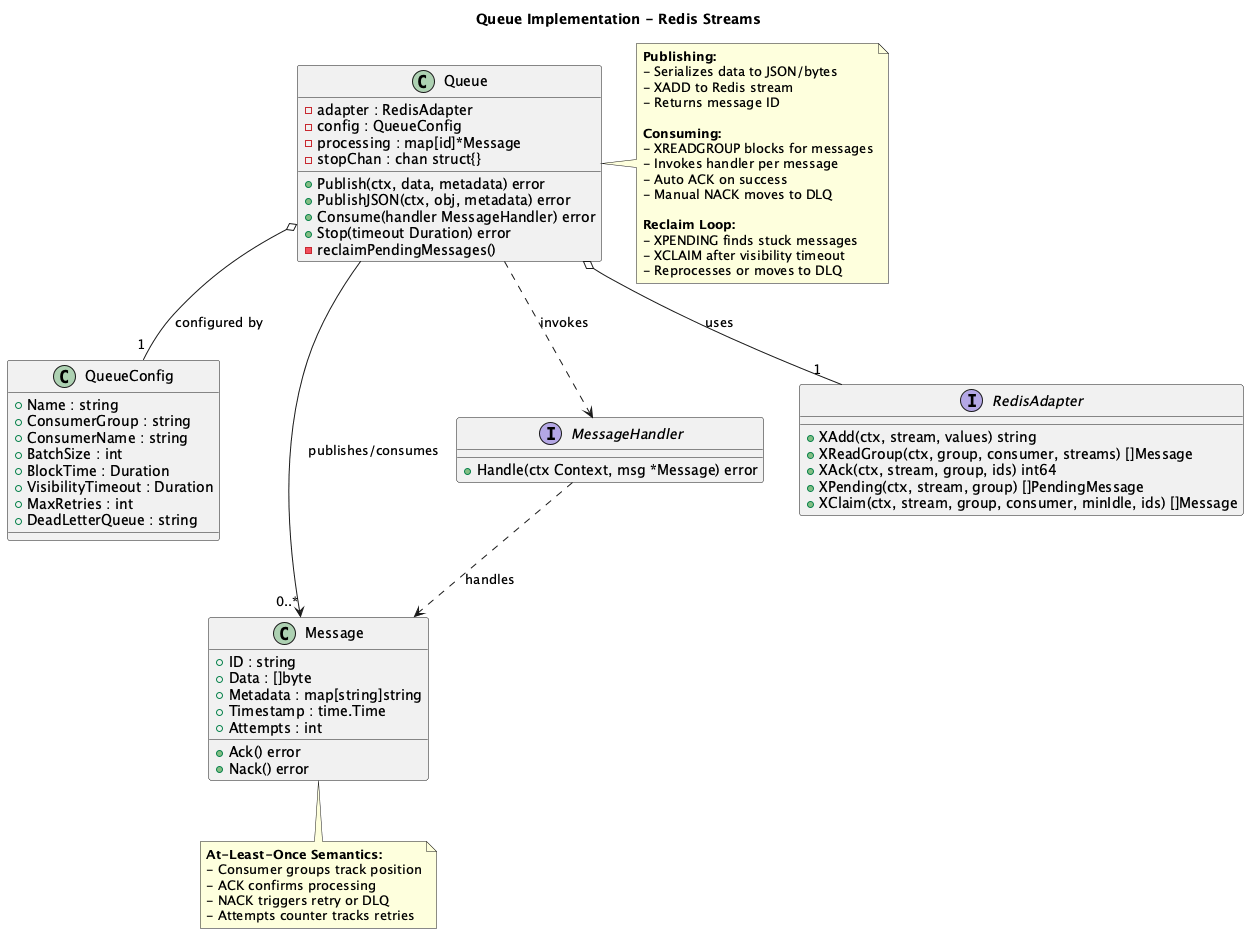

The diagram above was rendered by PlantUML. Its source (embedded in the PNG):
@startuml
title Queue Implementation - Redis Streams

class Queue {
  -adapter : RedisAdapter
  -config : QueueConfig
  -processing : map[id]*Message
  -stopChan : chan struct{}
  +Publish(ctx, data, metadata) error
  +PublishJSON(ctx, obj, metadata) error
  +Consume(handler MessageHandler) error
  +Stop(timeout Duration) error
  -reclaimPendingMessages()
}

class QueueConfig {
  +Name : string
  +ConsumerGroup : string
  +ConsumerName : string
  +BatchSize : int
  +BlockTime : Duration
  +VisibilityTimeout : Duration
  +MaxRetries : int
  +DeadLetterQueue : string
}

class Message {
  +ID : string
  +Data : []byte
  +Metadata : map[string]string
  +Timestamp : time.Time
  +Attempts : int
  +Ack() error
  +Nack() error
}

interface MessageHandler {
  +Handle(ctx Context, msg *Message) error
}

interface RedisAdapter {
  +XAdd(ctx, stream, values) string
  +XReadGroup(ctx, group, consumer, streams) []Message
  +XAck(ctx, stream, group, ids) int64
  +XPending(ctx, stream, group) []PendingMessage
  +XClaim(ctx, stream, group, consumer, minIdle, ids) []Message
}

Queue o-- "1" QueueConfig : configured by
Queue o-- "1" RedisAdapter : uses
Queue --> "0..*" Message : publishes/consumes
MessageHandler ..> Message : handles
Queue ..> MessageHandler : invokes

note right of Queue
  **Publishing:**
  - Serializes data to JSON/bytes
  - XADD to Redis stream
  - Returns message ID

  **Consuming:**
  - XREADGROUP blocks for messages
  - Invokes handler per message
  - Auto ACK on success
  - Manual NACK moves to DLQ

  **Reclaim Loop:**
  - XPENDING finds stuck messages
  - XCLAIM after visibility timeout
  - Reprocesses or moves to DLQ
end note

note bottom of Message
  **At-Least-Once Semantics:**
  - Consumer groups track position
  - ACK confirms processing
  - NACK triggers retry or DLQ
  - Attempts counter tracks retries
end note

@enduml